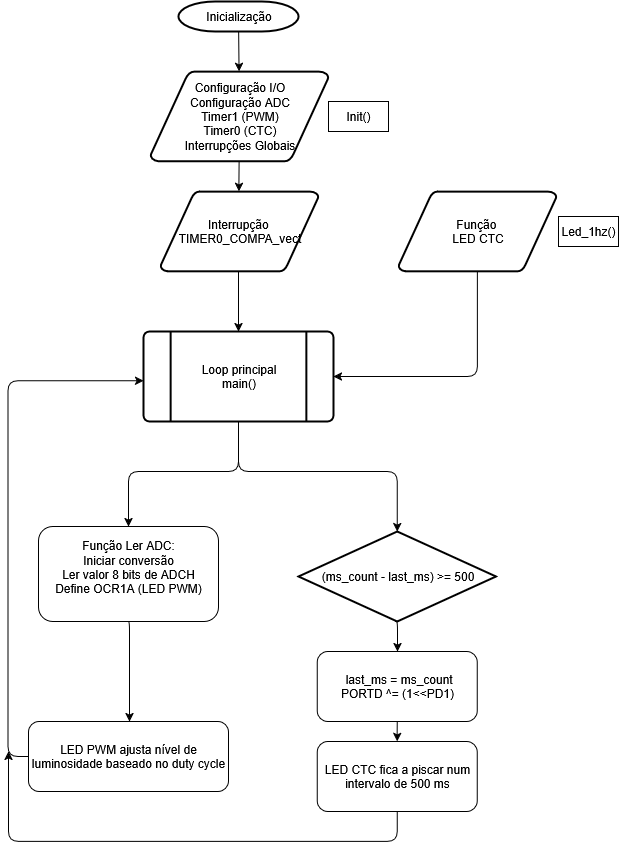

The diagram above was exported from draw.io. Its source (the exported page's mxGraphModel, read from the mxfile embedded in the PNG):
<mxGraphModel dx="2070" dy="764" grid="1" gridSize="10" guides="1" tooltips="1" connect="1" arrows="1" fold="1" page="1" pageScale="1" pageWidth="1000" pageHeight="1169" background="none" math="0" shadow="0">
  <root>
    <mxCell id="0" />
    <mxCell id="1" parent="0" />
    <mxCell id="2" value="Inicialização" style="shape=mxgraph.flowchart.terminator;strokeWidth=2;gradientColor=none;gradientDirection=north;fontStyle=0;html=1;rounded=1;strokeColor=light-dark(#000000,#000000);" parent="1" vertex="1">
      <mxGeometry x="260" y="60" width="120" height="30" as="geometry" />
    </mxCell>
    <mxCell id="3" value="&lt;div&gt;&lt;font&gt;Configuração I/O&lt;/font&gt;&lt;/div&gt;&lt;div&gt;&lt;font&gt;Configuração ADC&lt;/font&gt;&lt;/div&gt;&lt;div&gt;&lt;font&gt;Timer1 (PWM)&lt;/font&gt;&lt;/div&gt;&lt;div&gt;&lt;font&gt;Timer0 (CTC)&lt;/font&gt;&lt;/div&gt;&lt;div&gt;&lt;font&gt;Interrupções Globais&lt;/font&gt;&lt;/div&gt;" style="shape=mxgraph.flowchart.data;strokeWidth=2;gradientColor=none;gradientDirection=north;fontStyle=0;html=1;rounded=1;strokeColor=light-dark(#000000,#000000);" parent="1" vertex="1">
      <mxGeometry x="232" y="130" width="178" height="90" as="geometry" />
    </mxCell>
    <mxCell id="7" style="fontStyle=1;strokeColor=light-dark(#000000,#000000);strokeWidth=1;html=1;rounded=1;" parent="1" source="2" target="3" edge="1">
      <mxGeometry relative="1" as="geometry" />
    </mxCell>
    <mxCell id="8" style="fontStyle=1;strokeColor=light-dark(#000000,#000000);strokeWidth=1;html=1;rounded=1;" parent="1" source="3" edge="1">
      <mxGeometry relative="1" as="geometry">
        <mxPoint x="320.3478260869565" y="250" as="targetPoint" />
      </mxGeometry>
    </mxCell>
    <mxCell id="9" style="entryX=0.5;entryY=0;entryPerimeter=0;fontStyle=1;strokeColor=light-dark(#000000,#000000);strokeWidth=1;html=1;rounded=1;" parent="1" edge="1">
      <mxGeometry relative="1" as="geometry">
        <mxPoint x="320" y="330" as="sourcePoint" />
        <mxPoint x="320" y="390" as="targetPoint" />
      </mxGeometry>
    </mxCell>
    <mxCell id="10" value="" style="edgeStyle=elbowEdgeStyle;elbow=horizontal;entryX=1;entryY=0.5;entryPerimeter=0;exitX=0.5;exitY=1;exitPerimeter=0;fontStyle=1;strokeColor=light-dark(#000000,#000000);strokeWidth=1;html=1;rounded=1;exitDx=0;exitDy=0;entryDx=0;entryDy=0;" parent="1" source="ykFcnmZwjKJVUsHRDh_f-69" target="18" edge="1">
      <mxGeometry x="381" y="28.5" width="100" height="100" as="geometry">
        <mxPoint x="550" y="404.79" as="sourcePoint" />
        <mxPoint x="726" y="360.00000000000006" as="targetPoint" />
        <Array as="points">
          <mxPoint x="559" y="390" />
        </Array>
      </mxGeometry>
    </mxCell>
    <mxCell id="12" value="" style="edgeStyle=elbowEdgeStyle;elbow=vertical;fontColor=#001933;fontStyle=1;strokeWidth=1;html=1;rounded=1;entryX=0.5;entryY=0;entryDx=0;entryDy=0;exitX=0.5;exitY=1;exitDx=0;exitDy=0;exitPerimeter=0;strokeColor=light-dark(#000000,#000000);" parent="1" source="18" target="ykFcnmZwjKJVUsHRDh_f-72" edge="1">
      <mxGeometry width="100" height="100" as="geometry">
        <mxPoint x="300" y="530" as="sourcePoint" />
        <mxPoint x="320" y="630" as="targetPoint" />
        <Array as="points">
          <mxPoint x="270" y="530" />
        </Array>
      </mxGeometry>
    </mxCell>
    <mxCell id="13" value="&lt;div&gt;Interrupção&amp;nbsp;&lt;/div&gt;&lt;div&gt;TIMER0_COMPA_vect&lt;/div&gt;" style="shape=mxgraph.flowchart.data;strokeWidth=2;gradientColor=none;gradientDirection=north;fontStyle=0;html=1;rounded=1;strokeColor=light-dark(#000000,#000000);" parent="1" vertex="1">
      <mxGeometry x="242" y="250" width="158" height="80" as="geometry" />
    </mxCell>
    <mxCell id="18" value="&lt;div&gt;Loop principal&lt;/div&gt;&lt;div&gt;main()&lt;/div&gt;" style="shape=mxgraph.flowchart.predefined_process;strokeWidth=2;gradientColor=none;gradientDirection=north;fontStyle=0;html=1;rounded=1;strokeColor=light-dark(#000000,#000000);" parent="1" vertex="1">
      <mxGeometry x="225" y="390" width="190" height="90" as="geometry" />
    </mxCell>
    <mxCell id="30" value="" style="edgeStyle=elbowEdgeStyle;elbow=horizontal;exitX=0.5;exitY=1;exitPerimeter=0;fontStyle=1;strokeColor=light-dark(#000000,#000000);strokeWidth=1;html=1;rounded=1;exitDx=0;exitDy=0;entryX=0.5;entryY=0;entryDx=0;entryDy=0;" parent="1" edge="1" target="ykFcnmZwjKJVUsHRDh_f-80">
      <mxGeometry width="100" height="100" as="geometry">
        <mxPoint x="477" y="680" as="sourcePoint" />
        <mxPoint x="479" y="780" as="targetPoint" />
        <Array as="points">
          <mxPoint x="479" y="740" />
        </Array>
      </mxGeometry>
    </mxCell>
    <mxCell id="54" value="" style="edgeStyle=elbowEdgeStyle;elbow=horizontal;entryX=0.095;entryY=0.5;entryPerimeter=0;fontStyle=1;strokeColor=light-dark(#000000,#000000);strokeWidth=1;html=1;rounded=1;exitX=0;exitY=0.5;exitDx=0;exitDy=0;" parent="1" source="ykFcnmZwjKJVUsHRDh_f-78" edge="1">
      <mxGeometry width="100" height="100" as="geometry">
        <mxPoint x="210" y="1040" as="sourcePoint" />
        <mxPoint x="225.10500000000002" y="439.25" as="targetPoint" />
        <Array as="points">
          <mxPoint x="89.5" y="1119.25" />
        </Array>
      </mxGeometry>
    </mxCell>
    <mxCell id="ykFcnmZwjKJVUsHRDh_f-69" value="&lt;div&gt;Função&amp;nbsp;&lt;/div&gt;&lt;div&gt;LED CTC&lt;/div&gt;" style="shape=mxgraph.flowchart.data;strokeWidth=2;gradientColor=none;gradientDirection=north;fontStyle=0;html=1;rounded=1;strokeColor=light-dark(#000000,#000000);" parent="1" vertex="1">
      <mxGeometry x="480" y="250" width="158" height="80" as="geometry" />
    </mxCell>
    <mxCell id="ykFcnmZwjKJVUsHRDh_f-70" value="Init()" style="text;html=1;align=center;verticalAlign=middle;whiteSpace=wrap;rounded=0;strokeColor=light-dark(#000000,#000000);" parent="1" vertex="1">
      <mxGeometry x="410" y="160" width="60" height="30" as="geometry" />
    </mxCell>
    <mxCell id="ykFcnmZwjKJVUsHRDh_f-71" value="Led_1hz()" style="text;html=1;align=center;verticalAlign=middle;whiteSpace=wrap;rounded=0;strokeColor=light-dark(#000000,#000000);" parent="1" vertex="1">
      <mxGeometry x="640" y="275" width="60" height="30" as="geometry" />
    </mxCell>
    <mxCell id="ykFcnmZwjKJVUsHRDh_f-72" value="&lt;div&gt;Função Ler ADC:&lt;/div&gt;&lt;div&gt;Iniciar conversão&lt;/div&gt;&lt;div&gt;Ler valor 8 bits de ADCH&lt;/div&gt;&lt;div&gt;Define OCR1A (LED PWM)&lt;/div&gt;&lt;div&gt;&lt;br&gt;&lt;/div&gt;" style="rounded=1;whiteSpace=wrap;html=1;strokeColor=light-dark(#000000,#000000);" parent="1" vertex="1">
      <mxGeometry x="120" y="585" width="180" height="95" as="geometry" />
    </mxCell>
    <mxCell id="ykFcnmZwjKJVUsHRDh_f-75" value="" style="edgeStyle=elbowEdgeStyle;elbow=vertical;fontColor=#001933;fontStyle=1;strokeColor=light-dark(#000000,#000000);strokeWidth=1;html=1;rounded=1;entryX=0.5;entryY=0;entryDx=0;entryDy=0;entryPerimeter=0;" parent="1" target="ykFcnmZwjKJVUsHRDh_f-77" edge="1">
      <mxGeometry width="100" height="100" as="geometry">
        <mxPoint x="320" y="480" as="sourcePoint" />
        <mxPoint x="450" y="580" as="targetPoint" />
        <Array as="points">
          <mxPoint x="400" y="530" />
        </Array>
      </mxGeometry>
    </mxCell>
    <mxCell id="ykFcnmZwjKJVUsHRDh_f-77" value="(ms_count - last_ms) &amp;gt;= 500" style="shape=mxgraph.flowchart.decision;strokeWidth=2;gradientColor=none;gradientDirection=north;fontStyle=0;html=1;rounded=1;strokeColor=light-dark(#000000,#000000);" parent="1" vertex="1">
      <mxGeometry x="380" y="590" width="197.5" height="90" as="geometry" />
    </mxCell>
    <mxCell id="ykFcnmZwjKJVUsHRDh_f-78" value="LED PWM ajusta nível de luminosidade baseado no duty cycle" style="rounded=1;whiteSpace=wrap;html=1;strokeColor=light-dark(#000000,#000000);" parent="1" vertex="1">
      <mxGeometry x="110" y="780" width="200" height="70" as="geometry" />
    </mxCell>
    <mxCell id="ykFcnmZwjKJVUsHRDh_f-79" value="" style="edgeStyle=elbowEdgeStyle;elbow=horizontal;exitX=0.5;exitY=1;exitPerimeter=0;fontStyle=1;strokeColor=light-dark(#000000,#000000);strokeWidth=1;html=1;rounded=1;exitDx=0;exitDy=0;" parent="1" edge="1">
      <mxGeometry width="100" height="100" as="geometry">
        <mxPoint x="209" y="680" as="sourcePoint" />
        <mxPoint x="211" y="780" as="targetPoint" />
        <Array as="points">
          <mxPoint x="211" y="740" />
        </Array>
      </mxGeometry>
    </mxCell>
    <mxCell id="ykFcnmZwjKJVUsHRDh_f-80" value="&lt;div&gt;&amp;nbsp;last_ms = ms_count&lt;/div&gt;&lt;div&gt;PORTD ^= (1&amp;lt;&amp;lt;PD1)&lt;/div&gt;" style="rounded=1;whiteSpace=wrap;html=1;strokeColor=light-dark(#000000,#000000);" parent="1" vertex="1">
      <mxGeometry x="398.75" y="710" width="160" height="70" as="geometry" />
    </mxCell>
    <mxCell id="ykFcnmZwjKJVUsHRDh_f-83" value="" style="edgeStyle=elbowEdgeStyle;elbow=vertical;fontColor=#001933;fontStyle=1;strokeColor=light-dark(#000000,#000000);strokeWidth=1;html=1;rounded=1;exitX=0.5;exitY=1;exitDx=0;exitDy=0;" parent="1" edge="1" source="n5T4TJ1JolGwE-s8a_RT-54">
      <mxGeometry width="100" height="100" as="geometry">
        <mxPoint x="479" y="870" as="sourcePoint" />
        <mxPoint x="90" y="810" as="targetPoint" />
        <Array as="points">
          <mxPoint x="559" y="900" />
        </Array>
      </mxGeometry>
    </mxCell>
    <mxCell id="n5T4TJ1JolGwE-s8a_RT-54" value="LED CTC fica a piscar num intervalo de 500 ms" style="rounded=1;whiteSpace=wrap;html=1;strokeColor=light-dark(#000000,#000000);" vertex="1" parent="1">
      <mxGeometry x="398.75" y="800" width="160" height="70" as="geometry" />
    </mxCell>
    <mxCell id="n5T4TJ1JolGwE-s8a_RT-55" value="" style="edgeStyle=elbowEdgeStyle;elbow=horizontal;exitX=0.5;exitY=1;fontStyle=1;strokeColor=light-dark(#000000,#000000);strokeWidth=1;html=1;rounded=1;exitDx=0;exitDy=0;entryX=0.5;entryY=0;entryDx=0;entryDy=0;" edge="1" parent="1" source="ykFcnmZwjKJVUsHRDh_f-80" target="n5T4TJ1JolGwE-s8a_RT-54">
      <mxGeometry width="100" height="100" as="geometry">
        <mxPoint x="477.75" y="770" as="sourcePoint" />
        <mxPoint x="479.75" y="800" as="targetPoint" />
        <Array as="points" />
      </mxGeometry>
    </mxCell>
  </root>
</mxGraphModel>